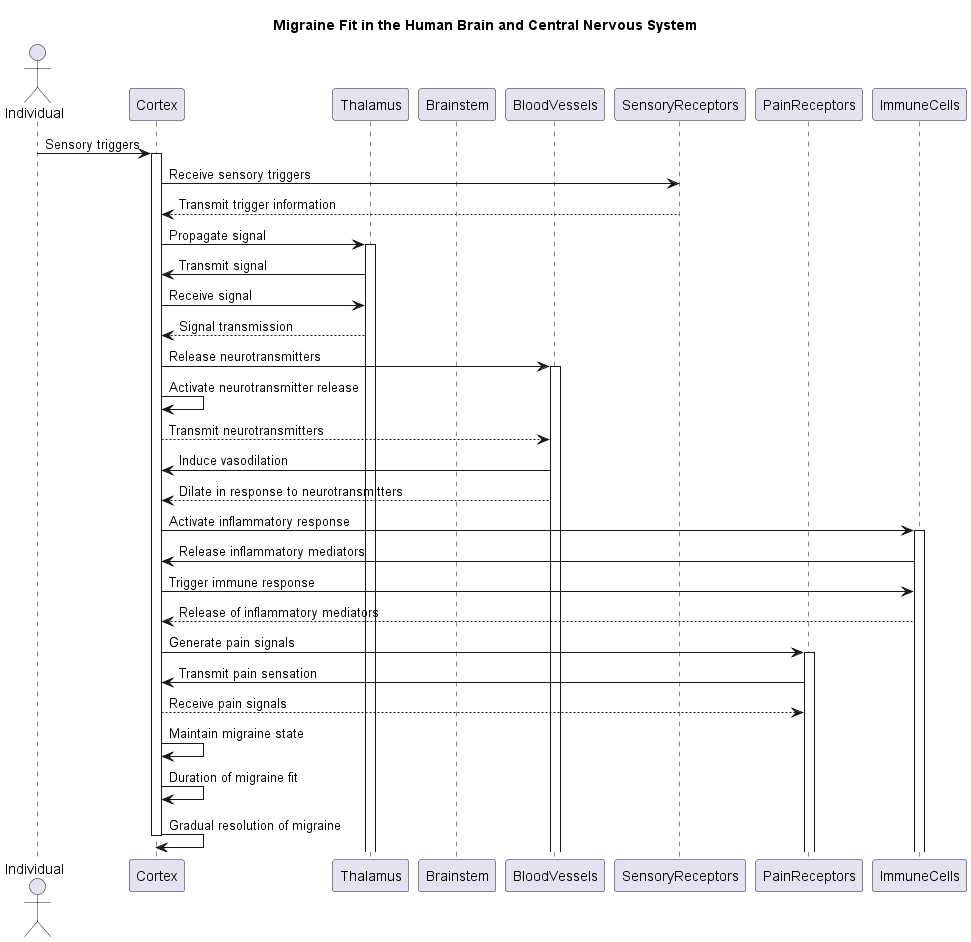

The diagram above was rendered by PlantUML. Its source (embedded in the PNG):
@startuml
title Migraine Fit in the Human Brain and Central Nervous System

actor Individual
participant Cortex
participant Thalamus
participant Brainstem
participant BloodVessels
participant SensoryReceptors
participant PainReceptors
participant ImmuneCells

Individual -> Cortex: Sensory triggers
activate Cortex
Cortex -> SensoryReceptors: Receive sensory triggers
SensoryReceptors --> Cortex: Transmit trigger information

Cortex -> Thalamus: Propagate signal
activate Thalamus
Thalamus -> Cortex: Transmit signal
Cortex -> Thalamus: Receive signal
Thalamus --> Cortex: Signal transmission

Cortex -> BloodVessels: Release neurotransmitters
activate BloodVessels
Cortex -> Cortex: Activate neurotransmitter release
Cortex --> BloodVessels: Transmit neurotransmitters
BloodVessels -> Cortex: Induce vasodilation
BloodVessels --> Cortex: Dilate in response to neurotransmitters

Cortex -> ImmuneCells: Activate inflammatory response
activate ImmuneCells
ImmuneCells -> Cortex: Release inflammatory mediators
Cortex -> ImmuneCells: Trigger immune response
ImmuneCells --> Cortex: Release of inflammatory mediators

Cortex -> PainReceptors: Generate pain signals
activate PainReceptors
PainReceptors -> Cortex: Transmit pain sensation
Cortex --> PainReceptors: Receive pain signals

Cortex -> Cortex: Maintain migraine state

Cortex -> Cortex: Duration of migraine fit

Cortex -> Cortex: Gradual resolution of migraine
deactivate Cortex

@enduml